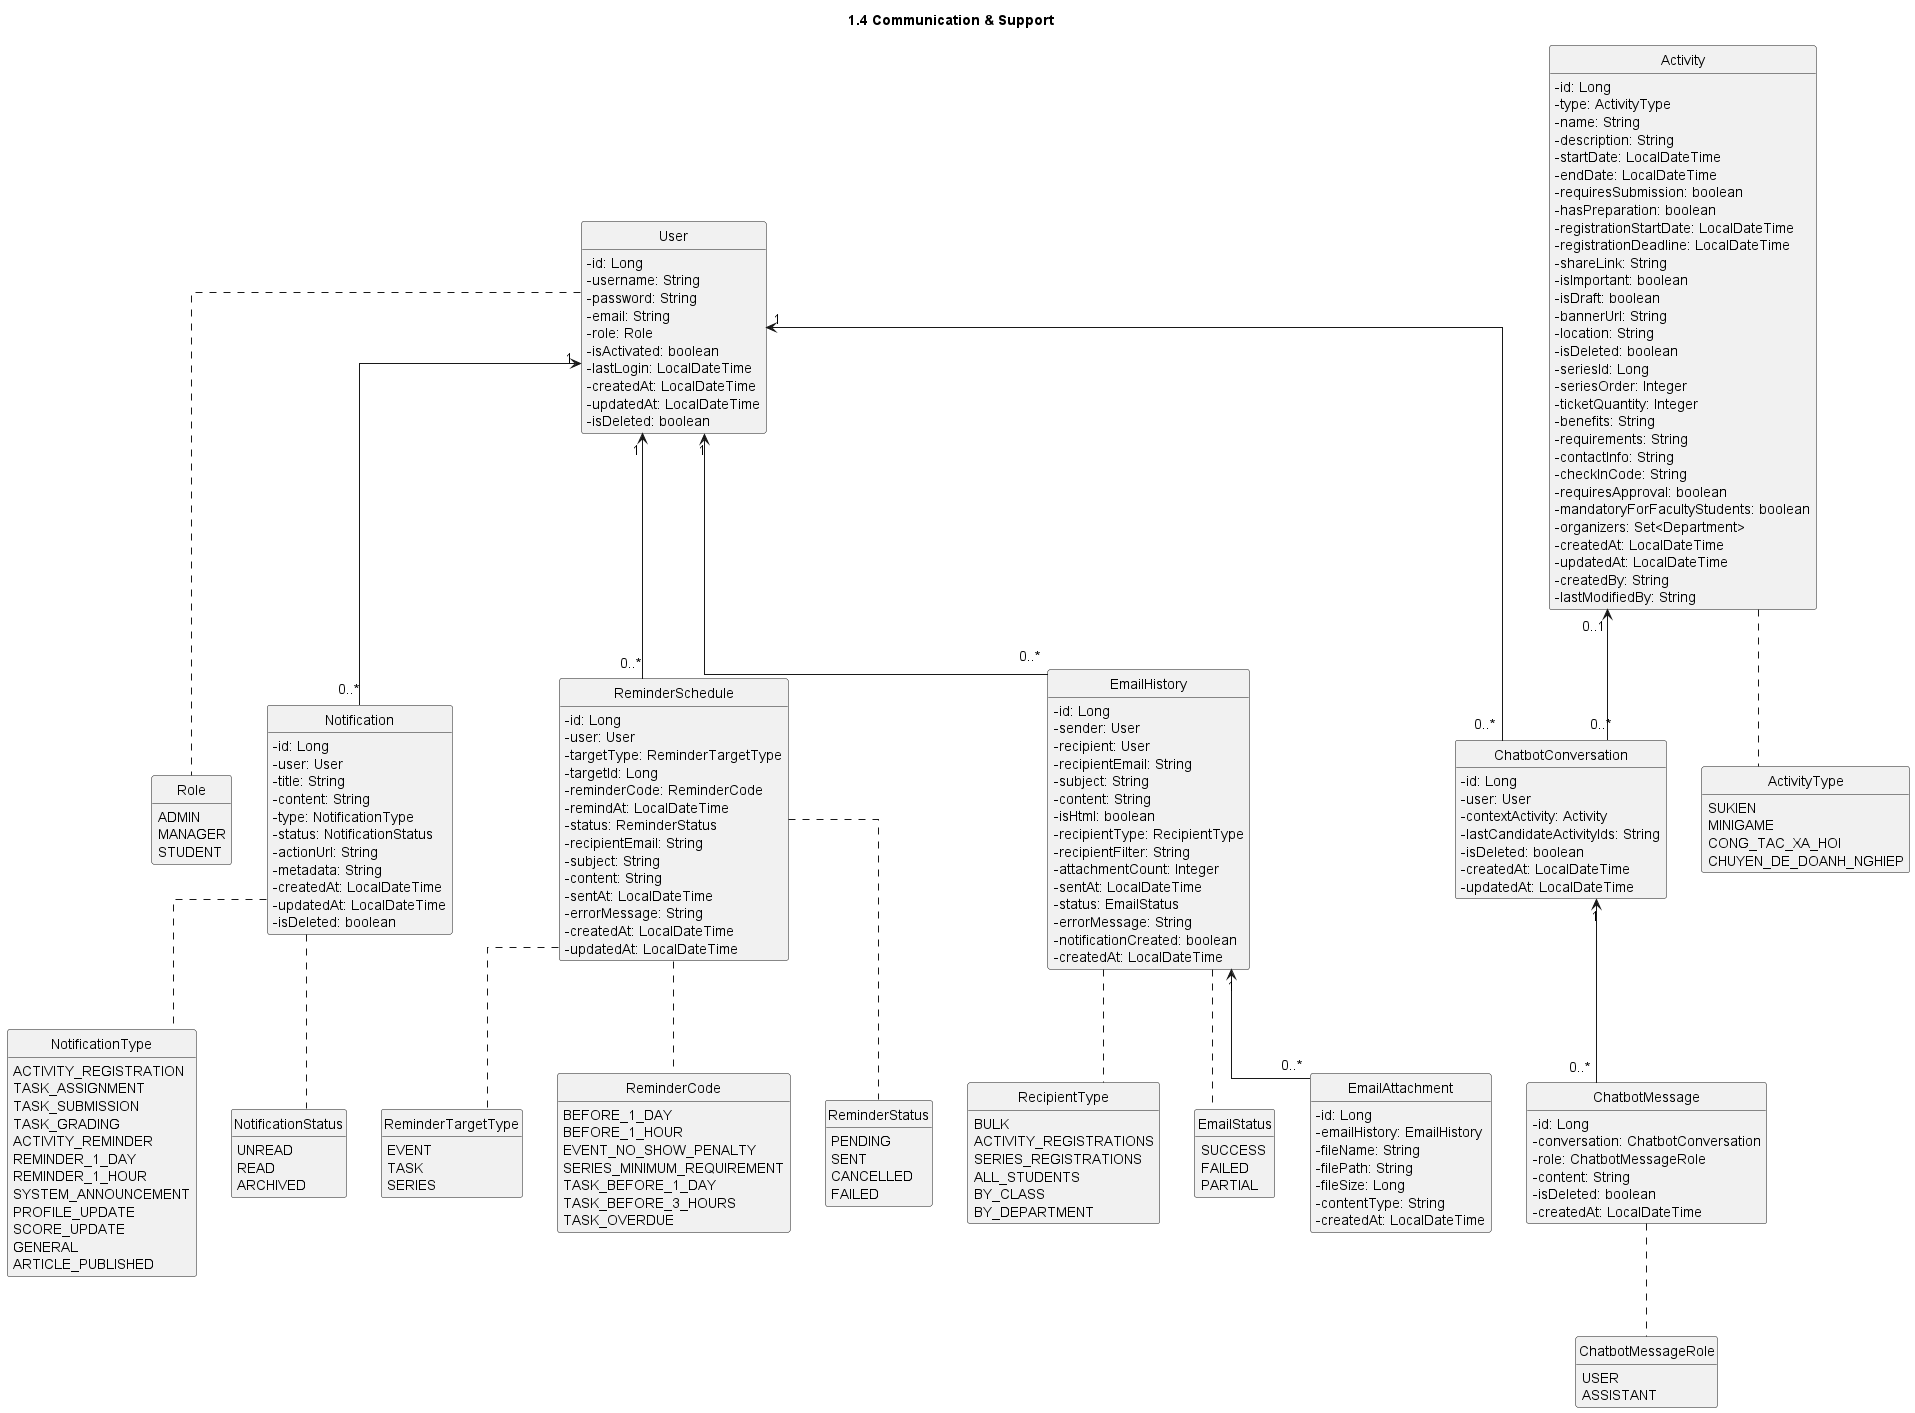

The diagram above was rendered by PlantUML. Its source (embedded in the PNG):
@startuml
title 1.4 Communication & Support

hide circle
hide empty methods
skinparam linetype ortho
skinparam packageStyle rectangle
skinparam classAttributeIconSize 0

enum Role {
  ADMIN
  MANAGER
  STUDENT
}

enum ActivityType {
  SUKIEN
  MINIGAME
  CONG_TAC_XA_HOI
  CHUYEN_DE_DOANH_NGHIEP
}

enum NotificationType {
  ACTIVITY_REGISTRATION
  TASK_ASSIGNMENT
  TASK_SUBMISSION
  TASK_GRADING
  ACTIVITY_REMINDER
  REMINDER_1_DAY
  REMINDER_1_HOUR
  SYSTEM_ANNOUNCEMENT
  PROFILE_UPDATE
  SCORE_UPDATE
  GENERAL
  ARTICLE_PUBLISHED
}

enum NotificationStatus {
  UNREAD
  READ
  ARCHIVED
}

enum ReminderTargetType {
  EVENT
  TASK
  SERIES
}

enum ReminderCode {
  BEFORE_1_DAY
  BEFORE_1_HOUR
  EVENT_NO_SHOW_PENALTY
  SERIES_MINIMUM_REQUIREMENT
  TASK_BEFORE_1_DAY
  TASK_BEFORE_3_HOURS
  TASK_OVERDUE
}

enum ReminderStatus {
  PENDING
  SENT
  CANCELLED
  FAILED
}

enum RecipientType {
  BULK
  ACTIVITY_REGISTRATIONS
  SERIES_REGISTRATIONS
  ALL_STUDENTS
  BY_CLASS
  BY_DEPARTMENT
}

enum EmailStatus {
  SUCCESS
  FAILED
  PARTIAL
}

enum ChatbotMessageRole {
  USER
  ASSISTANT
}

class User {
  -id: Long
  -username: String
  -password: String
  -email: String
  -role: Role
  -isActivated: boolean
  -lastLogin: LocalDateTime
  -createdAt: LocalDateTime
  -updatedAt: LocalDateTime
  -isDeleted: boolean
}

class Activity {
  -id: Long
  -type: ActivityType
  -name: String
  -description: String
  -startDate: LocalDateTime
  -endDate: LocalDateTime
  -requiresSubmission: boolean
  -hasPreparation: boolean
  -registrationStartDate: LocalDateTime
  -registrationDeadline: LocalDateTime
  -shareLink: String
  -isImportant: boolean
  -isDraft: boolean
  -bannerUrl: String
  -location: String
  -isDeleted: boolean
  -seriesId: Long
  -seriesOrder: Integer
  -ticketQuantity: Integer
  -benefits: String
  -requirements: String
  -contactInfo: String
  -checkInCode: String
  -requiresApproval: boolean
  -mandatoryForFacultyStudents: boolean
  -organizers: Set<Department>
  -createdAt: LocalDateTime
  -updatedAt: LocalDateTime
  -createdBy: String
  -lastModifiedBy: String
}

class Notification {
  -id: Long
  -user: User
  -title: String
  -content: String
  -type: NotificationType
  -status: NotificationStatus
  -actionUrl: String
  -metadata: String
  -createdAt: LocalDateTime
  -updatedAt: LocalDateTime
  -isDeleted: boolean
}

class ReminderSchedule {
  -id: Long
  -user: User
  -targetType: ReminderTargetType
  -targetId: Long
  -reminderCode: ReminderCode
  -remindAt: LocalDateTime
  -status: ReminderStatus
  -recipientEmail: String
  -subject: String
  -content: String
  -sentAt: LocalDateTime
  -errorMessage: String
  -createdAt: LocalDateTime
  -updatedAt: LocalDateTime
}

class EmailHistory {
  -id: Long
  -sender: User
  -recipient: User
  -recipientEmail: String
  -subject: String
  -content: String
  -isHtml: boolean
  -recipientType: RecipientType
  -recipientFilter: String
  -attachmentCount: Integer
  -sentAt: LocalDateTime
  -status: EmailStatus
  -errorMessage: String
  -notificationCreated: boolean
  -createdAt: LocalDateTime
}

class EmailAttachment {
  -id: Long
  -emailHistory: EmailHistory
  -fileName: String
  -filePath: String
  -fileSize: Long
  -contentType: String
  -createdAt: LocalDateTime
}

class ChatbotConversation {
  -id: Long
  -user: User
  -contextActivity: Activity
  -lastCandidateActivityIds: String
  -isDeleted: boolean
  -createdAt: LocalDateTime
  -updatedAt: LocalDateTime
}

class ChatbotMessage {
  -id: Long
  -conversation: ChatbotConversation
  -role: ChatbotMessageRole
  -content: String
  -isDeleted: boolean
  -createdAt: LocalDateTime
}

User "1" <-- "0..*" Notification
User "1" <-- "0..*" ReminderSchedule
User "1" <-- "0..*" EmailHistory
User "1" <-- "0..*" ChatbotConversation
Activity "0..1" <-- "0..*" ChatbotConversation
EmailHistory "1" <-- "0..*" EmailAttachment
ChatbotConversation "1" <-- "0..*" ChatbotMessage

User .. Role
Activity .. ActivityType
Notification .. NotificationType
Notification .. NotificationStatus
ReminderSchedule .. ReminderTargetType
ReminderSchedule .. ReminderCode
ReminderSchedule .. ReminderStatus
EmailHistory .. RecipientType
EmailHistory .. EmailStatus
ChatbotMessage .. ChatbotMessageRole

@enduml